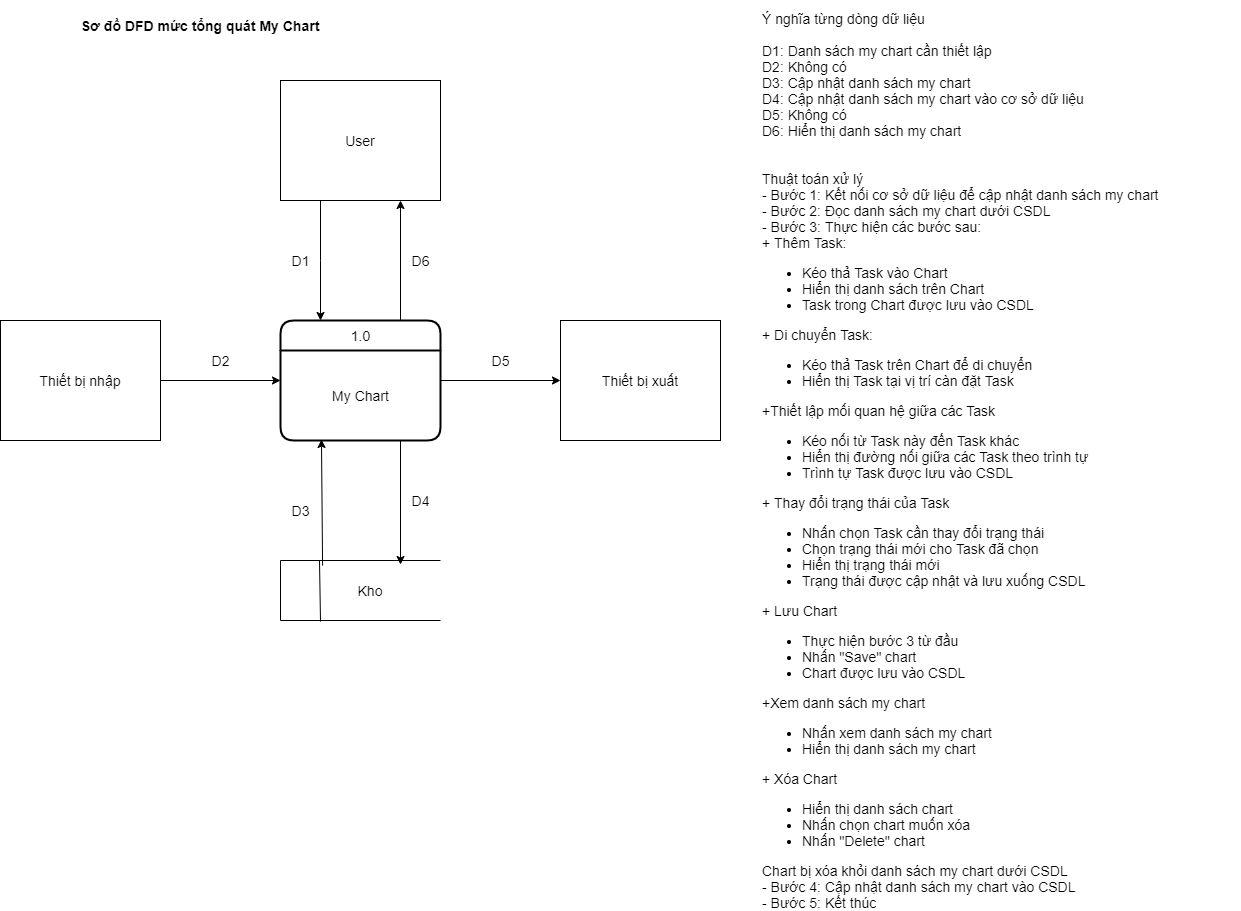

The diagram above was exported from draw.io. Its source (the exported page's mxGraphModel, read from the mxfile embedded in the PNG):
<mxGraphModel dx="868" dy="482" grid="1" gridSize="10" guides="1" tooltips="1" connect="1" arrows="1" fold="1" page="1" pageScale="1" pageWidth="827" pageHeight="1169" math="0" shadow="0">
  <root>
    <mxCell id="0" />
    <mxCell id="1" parent="0" />
    <mxCell id="1-tbOzJlbYy9IQgPuu5r-1" value="D3" style="edgeStyle=none;rounded=0;orthogonalLoop=1;jettySize=auto;html=1;exitX=0.263;exitY=0.083;exitDx=0;exitDy=0;exitPerimeter=0;entryX=0.256;entryY=0.989;entryDx=0;entryDy=0;entryPerimeter=0;fontSize=14;" edge="1" parent="1" source="1-tbOzJlbYy9IQgPuu5r-2" target="1-tbOzJlbYy9IQgPuu5r-9">
      <mxGeometry x="-0.124" y="22" relative="1" as="geometry">
        <mxPoint as="offset" />
      </mxGeometry>
    </mxCell>
    <mxCell id="1-tbOzJlbYy9IQgPuu5r-2" value="" style="strokeWidth=1;html=1;shape=mxgraph.flowchart.annotation_1;align=left;pointerEvents=1;fontSize=14;" vertex="1" parent="1">
      <mxGeometry x="280" y="600" width="160" height="60" as="geometry" />
    </mxCell>
    <mxCell id="1-tbOzJlbYy9IQgPuu5r-3" value="D1" style="edgeStyle=orthogonalEdgeStyle;rounded=0;orthogonalLoop=1;jettySize=auto;html=1;exitX=0.25;exitY=1;exitDx=0;exitDy=0;entryX=0.25;entryY=0;entryDx=0;entryDy=0;fontSize=14;" edge="1" parent="1" source="1-tbOzJlbYy9IQgPuu5r-4" target="1-tbOzJlbYy9IQgPuu5r-8">
      <mxGeometry y="-20" relative="1" as="geometry">
        <Array as="points">
          <mxPoint x="320" y="300" />
          <mxPoint x="320" y="300" />
        </Array>
        <mxPoint as="offset" />
      </mxGeometry>
    </mxCell>
    <mxCell id="1-tbOzJlbYy9IQgPuu5r-4" value="&lt;font style=&quot;font-size: 14px&quot;&gt;User&lt;/font&gt;" style="rounded=0;whiteSpace=wrap;html=1;fontSize=14;" vertex="1" parent="1">
      <mxGeometry x="280" y="120" width="160" height="120" as="geometry" />
    </mxCell>
    <mxCell id="1-tbOzJlbYy9IQgPuu5r-5" value="D6" style="edgeStyle=orthogonalEdgeStyle;rounded=0;orthogonalLoop=1;jettySize=auto;html=1;exitX=0.75;exitY=0;exitDx=0;exitDy=0;entryX=0.75;entryY=1;entryDx=0;entryDy=0;fontSize=14;" edge="1" parent="1" source="1-tbOzJlbYy9IQgPuu5r-8" target="1-tbOzJlbYy9IQgPuu5r-4">
      <mxGeometry y="-20" relative="1" as="geometry">
        <mxPoint as="offset" />
      </mxGeometry>
    </mxCell>
    <mxCell id="1-tbOzJlbYy9IQgPuu5r-6" value="D5" style="edgeStyle=orthogonalEdgeStyle;rounded=0;orthogonalLoop=1;jettySize=auto;html=1;exitX=1;exitY=0.5;exitDx=0;exitDy=0;fontSize=14;" edge="1" parent="1" source="1-tbOzJlbYy9IQgPuu5r-8" target="1-tbOzJlbYy9IQgPuu5r-11">
      <mxGeometry y="20" relative="1" as="geometry">
        <mxPoint as="offset" />
      </mxGeometry>
    </mxCell>
    <mxCell id="1-tbOzJlbYy9IQgPuu5r-7" value="D4" style="edgeStyle=orthogonalEdgeStyle;rounded=0;orthogonalLoop=1;jettySize=auto;html=1;exitX=0.75;exitY=1;exitDx=0;exitDy=0;entryX=0.75;entryY=0.067;entryDx=0;entryDy=0;entryPerimeter=0;fontSize=14;" edge="1" parent="1" source="1-tbOzJlbYy9IQgPuu5r-8" target="1-tbOzJlbYy9IQgPuu5r-2">
      <mxGeometry x="-0.0324" y="20" relative="1" as="geometry">
        <mxPoint as="offset" />
      </mxGeometry>
    </mxCell>
    <mxCell id="1-tbOzJlbYy9IQgPuu5r-8" value="1.0" style="swimlane;childLayout=stackLayout;horizontal=1;startSize=30;horizontalStack=0;rounded=1;fontSize=14;fontStyle=0;strokeWidth=2;resizeParent=0;resizeLast=1;shadow=0;dashed=0;align=center;html=1;" vertex="1" parent="1">
      <mxGeometry x="280" y="360" width="160" height="120" as="geometry" />
    </mxCell>
    <mxCell id="1-tbOzJlbYy9IQgPuu5r-9" value="&lt;font style=&quot;font-size: 14px&quot;&gt;My Chart&lt;/font&gt;" style="text;html=1;align=center;verticalAlign=middle;resizable=0;points=[];autosize=1;fontSize=14;" vertex="1" parent="1-tbOzJlbYy9IQgPuu5r-8">
      <mxGeometry y="30" width="160" height="90" as="geometry" />
    </mxCell>
    <mxCell id="1-tbOzJlbYy9IQgPuu5r-10" value="&lt;h2 style=&quot;font-size: 14px;&quot;&gt;Sơ đồ DFD mức tổng quát My Chart&lt;/h2&gt;" style="text;html=1;strokeColor=none;fillColor=none;align=center;verticalAlign=middle;whiteSpace=wrap;rounded=0;fontSize=14;" vertex="1" parent="1">
      <mxGeometry x="40" y="40" width="320" height="50" as="geometry" />
    </mxCell>
    <mxCell id="1-tbOzJlbYy9IQgPuu5r-11" value="Thiết bị xuất" style="rounded=0;whiteSpace=wrap;html=1;fontSize=14;" vertex="1" parent="1">
      <mxGeometry x="560" y="360" width="160" height="120" as="geometry" />
    </mxCell>
    <mxCell id="1-tbOzJlbYy9IQgPuu5r-12" value="D2" style="edgeStyle=orthogonalEdgeStyle;rounded=0;orthogonalLoop=1;jettySize=auto;html=1;exitX=1;exitY=0.5;exitDx=0;exitDy=0;entryX=0;entryY=0.5;entryDx=0;entryDy=0;fontSize=14;" edge="1" parent="1" source="1-tbOzJlbYy9IQgPuu5r-13" target="1-tbOzJlbYy9IQgPuu5r-8">
      <mxGeometry y="20" relative="1" as="geometry">
        <mxPoint as="offset" />
      </mxGeometry>
    </mxCell>
    <mxCell id="1-tbOzJlbYy9IQgPuu5r-13" value="Thiết bị nhập" style="rounded=0;whiteSpace=wrap;html=1;fontSize=14;" vertex="1" parent="1">
      <mxGeometry y="360" width="160" height="120" as="geometry" />
    </mxCell>
    <mxCell id="1-tbOzJlbYy9IQgPuu5r-14" value="" style="endArrow=none;html=1;exitX=0.25;exitY=1.017;exitDx=0;exitDy=0;exitPerimeter=0;fontSize=14;" edge="1" parent="1" source="1-tbOzJlbYy9IQgPuu5r-2">
      <mxGeometry width="50" height="50" relative="1" as="geometry">
        <mxPoint x="390" y="520" as="sourcePoint" />
        <mxPoint x="319" y="600" as="targetPoint" />
      </mxGeometry>
    </mxCell>
    <mxCell id="1-tbOzJlbYy9IQgPuu5r-15" value="Kho" style="text;html=1;strokeColor=none;fillColor=none;align=center;verticalAlign=middle;whiteSpace=wrap;rounded=0;fontSize=14;" vertex="1" parent="1">
      <mxGeometry x="350" y="620" width="40" height="20" as="geometry" />
    </mxCell>
    <mxCell id="1-tbOzJlbYy9IQgPuu5r-16" value="Ý nghĩa từng dòng dữ liệu&lt;br style=&quot;font-size: 14px;&quot;&gt;&lt;br style=&quot;font-size: 14px;&quot;&gt;D1: Danh sách my chart cần thiết lập&lt;br style=&quot;font-size: 14px;&quot;&gt;D2: Không có&lt;br style=&quot;font-size: 14px;&quot;&gt;D3: Cập nhật danh sách my chart&lt;br style=&quot;font-size: 14px;&quot;&gt;D4: Cập nhật danh sách my chart vào cơ sở dữ liệu&lt;br style=&quot;font-size: 14px;&quot;&gt;&lt;div style=&quot;font-size: 14px;&quot;&gt;&lt;span style=&quot;font-size: 14px;&quot;&gt;D5: Không có&lt;/span&gt;&lt;/div&gt;D6: Hiển thị danh sách my chart&lt;br style=&quot;font-size: 14px;&quot;&gt;&lt;br style=&quot;font-size: 14px;&quot;&gt;&lt;br style=&quot;font-size: 14px;&quot;&gt;Thuật toán xử lý&lt;br style=&quot;font-size: 14px;&quot;&gt;- Bước 1: Kết nối cơ sở dữ liệu để cập nhật danh sách my chart&lt;br style=&quot;font-size: 14px;&quot;&gt;- Bước 2: Đọc danh sách my chart dưới CSDL&lt;br style=&quot;font-size: 14px;&quot;&gt;- Bước 3: Thực hiện các bước sau:&lt;br style=&quot;font-size: 14px;&quot;&gt;+ Thêm Task:&lt;br style=&quot;font-size: 14px;&quot;&gt;&lt;ul style=&quot;font-size: 14px;&quot;&gt;&lt;li style=&quot;font-size: 14px;&quot;&gt;Kéo thả Task vào Chart&lt;/li&gt;&lt;li style=&quot;font-size: 14px;&quot;&gt;Hiển thị danh sách trên Chart&lt;/li&gt;&lt;li style=&quot;font-size: 14px;&quot;&gt;Task trong Chart được lưu vào CSDL&lt;/li&gt;&lt;/ul&gt;+ Di chuyển Task:&lt;br style=&quot;font-size: 14px;&quot;&gt;&lt;ul style=&quot;font-size: 14px;&quot;&gt;&lt;li style=&quot;font-size: 14px;&quot;&gt;Kéo thả Task trên Chart để di chuyển&lt;/li&gt;&lt;li style=&quot;font-size: 14px;&quot;&gt;Hiển thị Task tại vị trí càn đặt Task&lt;/li&gt;&lt;/ul&gt;+Thiết lập mối quan hệ giữa các Task&lt;br style=&quot;font-size: 14px;&quot;&gt;&lt;ul style=&quot;font-size: 14px;&quot;&gt;&lt;li style=&quot;font-size: 14px;&quot;&gt;Kéo nối từ Task này đến Task khác&lt;/li&gt;&lt;li style=&quot;font-size: 14px;&quot;&gt;Hiển thị đường nối giữa các Task theo trình tự&lt;/li&gt;&lt;li style=&quot;font-size: 14px;&quot;&gt;Trình tự Task được lưu vào CSDL&lt;/li&gt;&lt;/ul&gt;+ Thay đổi trạng thái của Task&lt;br style=&quot;font-size: 14px;&quot;&gt;&lt;ul style=&quot;font-size: 14px;&quot;&gt;&lt;li style=&quot;font-size: 14px;&quot;&gt;Nhấn chọn Task cần thay đổi trạng thái&lt;/li&gt;&lt;li style=&quot;font-size: 14px;&quot;&gt;Chọn trạng thái mới cho Task đã chọn&lt;/li&gt;&lt;li style=&quot;font-size: 14px;&quot;&gt;Hiển thị trạng thái mới&lt;/li&gt;&lt;li style=&quot;font-size: 14px;&quot;&gt;Trạng thái được cập nhật và lưu xuống CSDL&lt;/li&gt;&lt;/ul&gt;+ Lưu Chart&lt;br style=&quot;font-size: 14px;&quot;&gt;&lt;ul style=&quot;font-size: 14px;&quot;&gt;&lt;li style=&quot;font-size: 14px;&quot;&gt;Thực hiện bước 3 từ đầu&lt;/li&gt;&lt;li style=&quot;font-size: 14px;&quot;&gt;Nhấn &quot;Save&quot; chart&lt;/li&gt;&lt;li style=&quot;font-size: 14px;&quot;&gt;Chart được lưu vào CSDL&lt;/li&gt;&lt;/ul&gt;+Xem danh sách my chart&lt;br style=&quot;font-size: 14px;&quot;&gt;&lt;ul style=&quot;font-size: 14px;&quot;&gt;&lt;li style=&quot;font-size: 14px;&quot;&gt;Nhấn xem danh sách my chart&lt;/li&gt;&lt;li style=&quot;font-size: 14px;&quot;&gt;Hiển thị danh sách my chart&lt;/li&gt;&lt;/ul&gt;+ Xóa Chart&lt;br style=&quot;font-size: 14px;&quot;&gt;&lt;ul style=&quot;font-size: 14px;&quot;&gt;&lt;li style=&quot;font-size: 14px;&quot;&gt;Hiển thị danh sách chart&lt;/li&gt;&lt;li style=&quot;font-size: 14px;&quot;&gt;Nhấn chọn chart muốn xóa&lt;/li&gt;&lt;li style=&quot;font-size: 14px;&quot;&gt;Nhấn &quot;Delete&quot; chart&lt;/li&gt;&lt;/ul&gt;Chart bị xóa khỏi danh sách my chart dưới CSDL&amp;nbsp;&lt;br style=&quot;font-size: 14px;&quot;&gt;- Bước 4: Cập nhật danh sách my chart vào CSDL&lt;br style=&quot;font-size: 14px;&quot;&gt;- Bước 5: Kết thúc" style="text;html=1;strokeColor=none;fillColor=none;align=left;verticalAlign=middle;whiteSpace=wrap;rounded=0;fontSize=14;" vertex="1" parent="1">
      <mxGeometry x="760" y="80" width="480" height="840" as="geometry" />
    </mxCell>
  </root>
</mxGraphModel>